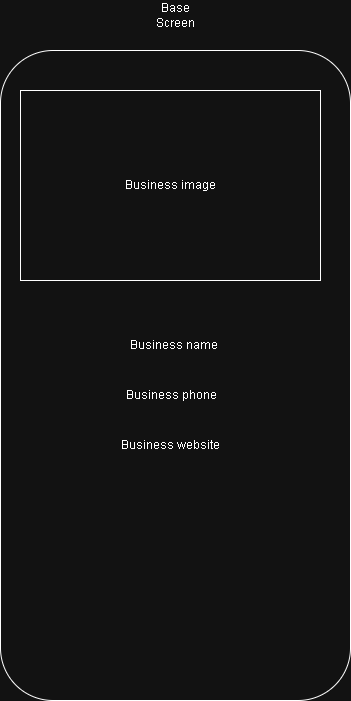

The diagram above was exported from draw.io. Its source (the exported page's mxGraphModel, read from the mxfile embedded in the PNG):
<mxGraphModel dx="2024" dy="1148" grid="1" gridSize="10" guides="1" tooltips="1" connect="1" arrows="1" fold="1" page="1" pageScale="1" pageWidth="850" pageHeight="1100" math="0" shadow="0">
  <root>
    <mxCell id="0" />
    <mxCell id="1" parent="0" />
    <mxCell id="twZTT1Q_C2VFrkLGbsgj-1" parent="1" style="rounded=1;whiteSpace=wrap;html=1;" value="" vertex="1">
      <mxGeometry height="650" width="350" x="40" y="160" as="geometry" />
    </mxCell>
    <mxCell id="twZTT1Q_C2VFrkLGbsgj-2" parent="1" style="text;html=1;whiteSpace=wrap;strokeColor=none;fillColor=none;align=center;verticalAlign=middle;rounded=0;" value="Base Screen" vertex="1">
      <mxGeometry height="30" width="60" x="185" y="110" as="geometry" />
    </mxCell>
    <mxCell id="twZTT1Q_C2VFrkLGbsgj-3" parent="1" style="rounded=0;whiteSpace=wrap;html=1;" value="Business image" vertex="1">
      <mxGeometry height="190" width="300" x="60" y="200" as="geometry" />
    </mxCell>
    <mxCell id="twZTT1Q_C2VFrkLGbsgj-4" parent="1" style="text;html=1;whiteSpace=wrap;strokeColor=none;fillColor=none;align=center;verticalAlign=middle;rounded=0;" value="Business name" vertex="1">
      <mxGeometry height="30" width="100" x="164.38" y="440" as="geometry" />
    </mxCell>
    <mxCell id="twZTT1Q_C2VFrkLGbsgj-5" parent="1" style="text;html=1;whiteSpace=wrap;strokeColor=none;fillColor=none;align=center;verticalAlign=middle;rounded=0;" value="Business phone" vertex="1">
      <mxGeometry height="30" width="95" x="164.38" y="490" as="geometry" />
    </mxCell>
    <mxCell id="twZTT1Q_C2VFrkLGbsgj-6" parent="1" style="text;html=1;whiteSpace=wrap;strokeColor=none;fillColor=none;align=center;verticalAlign=middle;rounded=0;" value="Business website" vertex="1">
      <mxGeometry height="30" width="107.5" x="155.63" y="540" as="geometry" />
    </mxCell>
  </root>
</mxGraphModel>